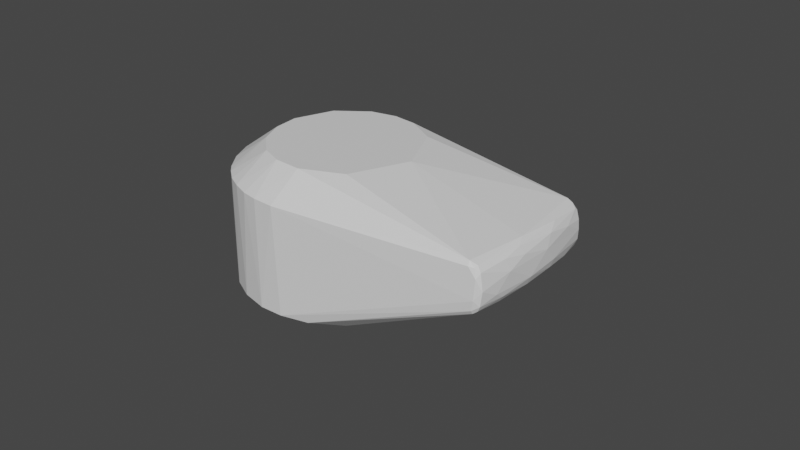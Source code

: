# Source: link7.blend  (saved by Blender 3.1.7; exported with 4.5.12 LTS)
import bpy
from mathutils import Matrix  # noqa: F401  (used for matrix-valued properties, if any)

bpy.ops.wm.read_factory_settings(use_empty=True)
scene = bpy.context.scene
scene.name = 'Scene'

# ---- materials (node trees are filled in below, after node groups)
mat_defaultmaterial_001 = bpy.data.materials.new('DefaultMaterial.001')
mat_defaultmaterial_001.use_transparent_shadow = False

# ---- material node trees
mat_defaultmaterial_001.use_nodes = True; mat_defaultmaterial_001.node_tree.nodes.clear()
_N = mat_defaultmaterial_001.node_tree.nodes; _L = mat_defaultmaterial_001.node_tree.links
n0 = _N.new('ShaderNodeBsdfPrincipled'); n0.name = 'Principled BSDF'; n0.location = (10, 300)
n0.distribution = 'GGX'
n0.subsurface_method = 'RANDOM_WALK_SKIN'
n0.inputs[3].default_value = 1.45
n0.inputs[27].default_value = (0.0, 0.0, 0.0, 1.0)
n0.inputs[28].default_value = 1.0
n1 = _N.new('ShaderNodeOutputMaterial'); n1.name = 'Material Output'; n1.location = (300, 300)
_L.new(n0.outputs[0], n1.inputs[0])
n1.is_active_output = True

# ---- world
world_world = bpy.data.worlds.new('World'); scene.world = world_world
world_world.use_nodes = True; world_world.node_tree.nodes.clear()
_N = world_world.node_tree.nodes; _L = world_world.node_tree.links
n0 = _N.new('ShaderNodeOutputWorld'); n0.name = 'World Output'; n0.location = (300, 300)
n1 = _N.new('ShaderNodeBackground'); n1.name = 'Background'; n1.location = (10, 300)
n1.inputs[0].default_value = (0.05088, 0.05088, 0.05088, 1.0)
_L.new(n1.outputs[0], n0.inputs[0])
n0.is_active_output = True
world_world.color = (0.05088, 0.05088, 0.05088)
world_world.use_sun_shadow = False
world_world.sun_shadow_jitter_overblur = 0.0

# ---- meshes
me_link7 = bpy.data.meshes.new('link7')
me_link7.from_pydata([(-0.0004887, 0.03083, 0.1068), (0.03109, -0.001497, 0.1068), (0.02205, 0.02236, 0.1068), (-0.001018, -0.04403, 0.05207), (-0.002608, -0.04385, 0.09667), (-0.03531, -0.04074, 0.08461), (-0.01464, 0.02696, 0.1068), (-0.02253, 0.02071, 0.1068), (-0.0004887, 0.03083, 0.1068), (0.08088, 0.03731, 0.09044), (0.07907, 0.03508, 0.09449), (0.03338, -0.02865, 0.09668), (0.08088, 0.03731, 0.09044), (0.03338, -0.02865, 0.09668), (0.0808, 0.03667, 0.08232), (0.03338, -0.02865, 0.09668), (0.03464, -0.02723, 0.05212), (0.0808, 0.03667, 0.08232), (0.02775, -0.03428, 0.05205), (0.03464, -0.02723, 0.05212), (0.03338, -0.02865, 0.09668), (0.04377, -0.003468, 0.052), (0.04253, 0.01207, 0.052), (0.07933, 0.03702, 0.07665), (0.06678, 0.05402, 0.09439), (0.05508, 0.06746, 0.09277), (0.04994, 0.06971, 0.0949), (-0.0004887, 0.03083, 0.1068), (-0.02253, 0.02071, 0.1068), (-0.03076, -0.003739, 0.1068), (-0.03076, -0.003739, 0.1068), (-0.02253, 0.02071, 0.1068), (-0.02851, 0.01143, 0.1068), (0.07764, 0.03571, 0.09599), (0.02446, -0.01859, 0.1068), (0.03338, -0.02865, 0.09668), (0.02446, -0.01859, 0.1068), (0.01597, -0.02611, 0.1068), (0.02707, -0.03454, 0.09677), (0.07764, 0.03571, 0.09599), (0.03338, -0.02865, 0.09668), (0.07907, 0.03508, 0.09449), (0.07895, 0.03831, 0.0947), (0.07764, 0.03571, 0.09599), (0.0798, 0.03706, 0.09411), (0.02205, 0.02236, 0.1068), (0.0623, 0.05588, 0.09582), (0.03526, 0.07753, 0.09606), (-0.002946, 0.04382, 0.052), (0.03695, 0.07938, 0.07667), (0.01371, 0.04201, 0.052), (-0.03531, -0.04074, 0.08461), (-0.04071, -0.0355, 0.08471), (-0.02997, -0.03219, 0.05204), (-0.03531, -0.04074, 0.08461), (-0.03643, -0.0395, 0.08908), (-0.03789, -0.03799, 0.08973), (-0.03643, -0.0395, 0.08908), (-0.03531, -0.04074, 0.08461), (-0.0112, -0.0423, 0.09698), (-0.002608, -0.04385, 0.09667), (-0.0112, -0.0423, 0.09698), (-0.03531, -0.04074, 0.08461), (-0.01178, -0.04241, 0.05205), (-0.001018, -0.04403, 0.05207), (-0.03531, -0.04074, 0.08461), (0.002013, -0.04383, 0.0968), (-0.001018, -0.04403, 0.05207), (0.008517, -0.04326, 0.05211), (0.008517, -0.04326, 0.05211), (0.01826, -0.04013, 0.0521), (0.01498, -0.04123, 0.09684), (0.002013, -0.04383, 0.0968), (-0.002608, -0.04385, 0.09667), (-0.001018, -0.04403, 0.05207), (-0.0112, -0.0423, 0.09698), (-0.002608, -0.04385, 0.09667), (-0.005273, -0.03034, 0.1068), (0.006889, -0.02991, 0.1068), (0.01498, -0.04123, 0.09684), (0.01597, -0.02611, 0.1068), (0.01498, -0.04123, 0.09684), (0.02153, -0.03827, 0.09669), (0.01597, -0.02611, 0.1068), (0.01826, -0.04013, 0.0521), (0.02153, -0.03827, 0.09669), (0.01498, -0.04123, 0.09684), (0.08036, 0.03908, 0.09251), (0.07306, 0.05035, 0.08856), (0.07262, 0.04868, 0.09315), (0.08088, 0.03731, 0.09044), (0.0808, 0.03667, 0.08232), (0.08131, 0.03972, 0.08582), (-0.0004887, 0.03083, 0.1068), (0.02205, 0.02236, 0.1068), (0.03526, 0.07753, 0.09606), (0.03109, -0.001497, 0.1068), (0.07764, 0.03571, 0.09599), (0.02205, 0.02236, 0.1068), (0.01597, -0.02611, 0.1068), (0.02153, -0.03827, 0.09669), (0.02707, -0.03454, 0.09677), (0.03109, -0.001497, 0.1068), (0.02446, -0.01859, 0.1068), (0.07764, 0.03571, 0.09599), (0.04059, -0.01724, 0.05204), (0.04377, -0.003468, 0.052), (0.07933, 0.03702, 0.07665), (0.03695, 0.07938, 0.07667), (-0.002946, 0.04382, 0.052), (-0.01327, 0.04187, 0.052), (0.03695, 0.07938, 0.07667), (-0.01327, 0.04187, 0.052), (-0.0232, 0.03747, 0.05209), (-0.02749, 0.0342, 0.09675), (-0.0232, 0.03747, 0.05209), (-0.02876, 0.03333, 0.05211), (0.03518, 0.07945, 0.09383), (0.03818, 0.08048, 0.09282), (0.03754, 0.08096, 0.08927), (0.07933, 0.03702, 0.07665), (0.04253, 0.01207, 0.052), (0.03115, 0.03121, 0.05199), (0.03115, 0.03121, 0.05199), (0.07297, 0.04706, 0.07731), (0.07933, 0.03702, 0.07665), (-0.02851, 0.01143, 0.1068), (-0.04296, 0.009041, 0.09682), (-0.03076, -0.003739, 0.1068), (-0.03789, -0.03799, 0.08973), (-0.03967, -0.03627, 0.08883), (-0.03531, -0.04074, 0.08461), (-0.03701, -0.02389, 0.05207), (-0.04071, -0.0355, 0.08471), (-0.04273, -0.01044, 0.05206), (-0.01178, -0.04241, 0.05205), (-0.03531, -0.04074, 0.08461), (-0.02146, -0.03837, 0.052), (-0.03076, -0.003739, 0.1068), (-0.02389, -0.01935, 0.1068), (-0.01571, -0.02625, 0.1068), (-0.02389, -0.01935, 0.1068), (-0.03901, -0.01873, 0.09757), (-0.03789, -0.03799, 0.08973), (-0.02389, -0.01935, 0.1068), (-0.03076, -0.003739, 0.1068), (-0.03901, -0.01873, 0.09757), (-0.0112, -0.0423, 0.09698), (-0.01996, -0.03875, 0.09717), (-0.03643, -0.0395, 0.08908), (0.08088, 0.03731, 0.09044), (0.08036, 0.03908, 0.09251), (0.0798, 0.03706, 0.09411), (0.03526, 0.07753, 0.09606), (-0.01464, 0.02696, 0.1068), (-0.0004887, 0.03083, 0.1068), (0.0771, 0.04522, 0.08217), (0.08087, 0.03911, 0.07998), (0.0742, 0.04787, 0.07966), (0.06435, 0.05796, 0.0783), (0.0742, 0.04787, 0.07966), (0.07297, 0.04706, 0.07731), (0.05508, 0.06746, 0.09277), (0.04669, 0.07546, 0.0906), (0.03897, 0.07964, 0.09369), (0.03897, 0.07964, 0.09369), (0.04994, 0.06971, 0.0949), (0.05508, 0.06746, 0.09277), (0.0798, 0.03706, 0.09411), (0.07764, 0.03571, 0.09599), (0.07907, 0.03508, 0.09449), (0.07764, 0.03571, 0.09599), (0.0623, 0.05588, 0.09582), (0.02205, 0.02236, 0.1068), (0.03815, 0.08049, 0.07836), (0.03966, 0.08109, 0.08163), (0.04576, 0.07514, 0.0784), (0.01371, 0.04201, 0.052), (0.03695, 0.07938, 0.07667), (0.03115, 0.03121, 0.05199), (0.03695, 0.07938, 0.07667), (0.04967, 0.0698, 0.07664), (0.03115, 0.03121, 0.05199), (0.06381, 0.05581, 0.07644), (0.07297, 0.04706, 0.07731), (0.03115, 0.03121, 0.05199), (0.03694, 0.07898, 0.09503), (0.03818, 0.08048, 0.09282), (0.03518, 0.07945, 0.09383), (0.04994, 0.06971, 0.0949), (0.03897, 0.07964, 0.09369), (0.03694, 0.07898, 0.09503), (0.04994, 0.06971, 0.0949), (0.03694, 0.07898, 0.09503), (0.03526, 0.07753, 0.09606), (0.03526, 0.07753, 0.09606), (0.03694, 0.07898, 0.09503), (0.03518, 0.07945, 0.09383), (-0.02749, 0.0342, 0.09675), (0.03526, 0.07753, 0.09606), (0.03518, 0.07945, 0.09383), (-0.02876, 0.03333, 0.05211), (-0.03188, 0.03018, 0.09671), (-0.02749, 0.0342, 0.09675), (-0.04296, 0.009041, 0.09682), (-0.04327, 0.008526, 0.0521), (-0.0439, 0.002414, 0.09665), (-0.04296, 0.009041, 0.09682), (-0.0439, 0.002414, 0.09665), (-0.03076, -0.003739, 0.1068), (-0.03967, -0.03627, 0.08883), (-0.04071, -0.0355, 0.08471), (-0.03531, -0.04074, 0.08461), (-0.04403, -0.00162, 0.05207), (-0.0439, 0.002414, 0.09665), (-0.04327, 0.008526, 0.0521), (-0.04071, -0.0355, 0.08471), (-0.03701, -0.02389, 0.05207), (-0.02997, -0.03219, 0.05204), (-0.04403, -0.00162, 0.05207), (-0.04273, -0.01044, 0.05206), (-0.04071, -0.0355, 0.08471), (-0.02997, -0.03219, 0.05204), (-0.02146, -0.03837, 0.052), (-0.03531, -0.04074, 0.08461), (-0.005273, -0.03034, 0.1068), (-0.01996, -0.03875, 0.09717), (-0.0112, -0.0423, 0.09698), (-0.01571, -0.02625, 0.1068), (-0.01996, -0.03875, 0.09717), (-0.005273, -0.03034, 0.1068), (-0.03901, -0.01873, 0.09757), (-0.03967, -0.03627, 0.08883), (-0.03789, -0.03799, 0.08973), (0.008517, -0.04326, 0.05211), (0.01498, -0.04123, 0.09684), (0.008366, -0.04315, 0.09661), (0.008517, -0.04326, 0.05211), (0.008366, -0.04315, 0.09661), (0.002013, -0.04383, 0.0968), (0.002013, -0.04383, 0.0968), (-0.005273, -0.03034, 0.1068), (-0.002608, -0.04385, 0.09667), (0.08036, 0.03908, 0.09251), (0.08131, 0.03972, 0.08582), (0.07306, 0.05035, 0.08856), (0.07262, 0.04868, 0.09315), (0.06678, 0.05402, 0.09439), (0.07895, 0.03831, 0.0947), (0.08131, 0.03972, 0.08582), (0.08087, 0.03911, 0.07998), (0.0771, 0.04522, 0.08217), (0.07764, 0.03571, 0.09599), (0.07895, 0.03831, 0.0947), (0.0623, 0.05588, 0.09582), (0.04059, -0.01724, 0.05204), (0.08002, 0.03631, 0.07815), (0.03464, -0.02723, 0.05212), (0.08087, 0.03911, 0.07998), (0.0808, 0.03667, 0.08232), (0.08002, 0.03631, 0.07815), (0.08131, 0.03972, 0.08582), (0.0808, 0.03667, 0.08232), (0.08087, 0.03911, 0.07998), (0.07933, 0.03702, 0.07665), (0.08002, 0.03631, 0.07815), (0.04059, -0.01724, 0.05204), (0.05476, 0.06792, 0.0791), (0.06514, 0.05911, 0.08159), (0.06435, 0.05796, 0.0783), (0.05476, 0.06792, 0.0791), (0.0548, 0.06928, 0.08241), (0.06514, 0.05911, 0.08159), (0.05508, 0.06746, 0.09277), (0.06705, 0.05624, 0.09153), (0.05868, 0.06567, 0.08835), (0.03338, -0.02865, 0.09668), (0.02446, -0.01859, 0.1068), (0.02707, -0.03454, 0.09677), (0.07262, 0.04868, 0.09315), (0.07895, 0.03831, 0.0947), (0.08036, 0.03908, 0.09251), (0.03818, 0.08048, 0.09282), (0.03936, 0.0811, 0.08937), (0.03754, 0.08096, 0.08927), (-0.02749, 0.0342, 0.09675), (0.03535, 0.07985, 0.07939), (-0.0232, 0.03747, 0.05209), (0.03518, 0.07945, 0.09383), (0.03535, 0.07985, 0.07939), (-0.02749, 0.0342, 0.09675), (0.03518, 0.07945, 0.09383), (0.03754, 0.08096, 0.08927), (0.03535, 0.07985, 0.07939), (0.03526, 0.07753, 0.09606), (-0.02749, 0.0342, 0.09675), (-0.01464, 0.02696, 0.1068), (-0.03447, 0.02753, 0.05211), (-0.03188, 0.03018, 0.09671), (-0.02876, 0.03333, 0.05211), (-0.03447, 0.02753, 0.05211), (-0.03657, 0.02447, 0.09656), (-0.03188, 0.03018, 0.09671), (-0.04004, 0.01848, 0.05209), (-0.03657, 0.02447, 0.09656), (-0.03447, 0.02753, 0.05211), (-0.04336, -0.006639, 0.09682), (-0.03967, -0.03627, 0.08883), (-0.03901, -0.01873, 0.09757), (-0.02389, -0.01935, 0.1068), (-0.03789, -0.03799, 0.08973), (-0.01571, -0.02625, 0.1068), (-0.01996, -0.03875, 0.09717), (-0.03789, -0.03799, 0.08973), (-0.03643, -0.0395, 0.08908), (-0.03789, -0.03799, 0.08973), (-0.01996, -0.03875, 0.09717), (-0.01571, -0.02625, 0.1068), (0.006889, -0.02991, 0.1068), (0.002013, -0.04383, 0.0968), (0.008366, -0.04315, 0.09661), (0.02446, -0.01859, 0.1068), (0.006889, -0.02991, 0.1068), (0.01597, -0.02611, 0.1068), (-0.005273, -0.03034, 0.1068), (0.006889, -0.02991, 0.1068), (-0.01571, -0.02625, 0.1068), (0.03109, -0.001497, 0.1068), (0.006889, -0.02991, 0.1068), (0.02446, -0.01859, 0.1068), (-0.01571, -0.02625, 0.1068), (0.006889, -0.02991, 0.1068), (-0.03076, -0.003739, 0.1068), (0.006889, -0.02991, 0.1068), (-0.005273, -0.03034, 0.1068), (0.002013, -0.04383, 0.0968), (0.02775, -0.03428, 0.05205), (0.02153, -0.03827, 0.09669), (0.01826, -0.04013, 0.0521), (0.02707, -0.03454, 0.09677), (0.02153, -0.03827, 0.09669), (0.02775, -0.03428, 0.05205), (0.08088, 0.03731, 0.09044), (0.08131, 0.03972, 0.08582), (0.08036, 0.03908, 0.09251), (0.08088, 0.03731, 0.09044), (0.0798, 0.03706, 0.09411), (0.07907, 0.03508, 0.09449), (0.0623, 0.05588, 0.09582), (0.06678, 0.05402, 0.09439), (0.04994, 0.06971, 0.0949), (0.08002, 0.03631, 0.07815), (0.0808, 0.03667, 0.08232), (0.03464, -0.02723, 0.05212), (0.06514, 0.05911, 0.08159), (0.0742, 0.04787, 0.07966), (0.06435, 0.05796, 0.0783), (0.0742, 0.04787, 0.07966), (0.06514, 0.05911, 0.08159), (0.0771, 0.04522, 0.08217), (0.06705, 0.05624, 0.09153), (0.07262, 0.04868, 0.09315), (0.07306, 0.05035, 0.08856), (0.04994, 0.06971, 0.0949), (0.03526, 0.07753, 0.09606), (0.0623, 0.05588, 0.09582), (0.06381, 0.05581, 0.07644), (0.04967, 0.0698, 0.07664), (0.06435, 0.05796, 0.0783), (0.06435, 0.05796, 0.0783), (0.04967, 0.0698, 0.07664), (0.05476, 0.06792, 0.0791), (0.05476, 0.06792, 0.0791), (0.04967, 0.0698, 0.07664), (0.04576, 0.07514, 0.0784), (0.05476, 0.06792, 0.0791), (0.04576, 0.07514, 0.0784), (0.0548, 0.06928, 0.08241), (0.03966, 0.08109, 0.08163), (0.0548, 0.06928, 0.08241), (0.04576, 0.07514, 0.0784), (0.05508, 0.06746, 0.09277), (0.05868, 0.06567, 0.08835), (0.04669, 0.07546, 0.0906), (0.03999, 0.08119, 0.08577), (0.04669, 0.07546, 0.0906), (0.05868, 0.06567, 0.08835), (0.03999, 0.08119, 0.08577), (0.05868, 0.06567, 0.08835), (0.0548, 0.06928, 0.08241), (0.0548, 0.06928, 0.08241), (0.03966, 0.08109, 0.08163), (0.03999, 0.08119, 0.08577), (-0.04296, 0.009041, 0.09682), (-0.02851, 0.01143, 0.1068), (-0.04009, 0.01774, 0.0969), (0.07895, 0.03831, 0.0947), (0.0798, 0.03706, 0.09411), (0.08036, 0.03908, 0.09251), (-0.0232, 0.03747, 0.05209), (0.03535, 0.07985, 0.07939), (0.03695, 0.07938, 0.07667), (0.03535, 0.07985, 0.07939), (0.03815, 0.08049, 0.07836), (0.03695, 0.07938, 0.07667), (0.03815, 0.08049, 0.07836), (0.03785, 0.08113, 0.08257), (0.03966, 0.08109, 0.08163), (0.03785, 0.08113, 0.08257), (0.03535, 0.07985, 0.07939), (0.03754, 0.08096, 0.08927), (0.03115, 0.03121, 0.05199), (0.04967, 0.0698, 0.07664), (0.06381, 0.05581, 0.07644), (-0.03657, 0.02447, 0.09656), (-0.04004, 0.01848, 0.05209), (-0.04009, 0.01774, 0.0969), (-0.04336, -0.006639, 0.09682), (-0.04071, -0.0355, 0.08471), (-0.03967, -0.03627, 0.08883), (-0.04336, -0.006639, 0.09682), (-0.03901, -0.01873, 0.09757), (-0.03076, -0.003739, 0.1068), (-0.0439, 0.002414, 0.09665), (-0.04336, -0.006639, 0.09682), (-0.03076, -0.003739, 0.1068), (0.07262, 0.04868, 0.09315), (0.06705, 0.05624, 0.09153), (0.06678, 0.05402, 0.09439), (0.05508, 0.06746, 0.09277), (0.06678, 0.05402, 0.09439), (0.06705, 0.05624, 0.09153), (0.07895, 0.03831, 0.0947), (0.06678, 0.05402, 0.09439), (0.0623, 0.05588, 0.09582), (0.0548, 0.06928, 0.08241), (0.05868, 0.06567, 0.08835), (0.06514, 0.05911, 0.08159), (0.0771, 0.04522, 0.08217), (0.07306, 0.05035, 0.08856), (0.08131, 0.03972, 0.08582), (0.07306, 0.05035, 0.08856), (0.05868, 0.06567, 0.08835), (0.06705, 0.05624, 0.09153), (0.06514, 0.05911, 0.08159), (0.07306, 0.05035, 0.08856), (0.0771, 0.04522, 0.08217), (0.03695, 0.07938, 0.07667), (0.03815, 0.08049, 0.07836), (0.04576, 0.07514, 0.0784), (0.04669, 0.07546, 0.0906), (0.03999, 0.08119, 0.08577), (0.03936, 0.0811, 0.08937), (-0.03188, 0.03018, 0.09671), (-0.03657, 0.02447, 0.09656), (-0.02253, 0.02071, 0.1068), (-0.04009, 0.01774, 0.0969), (-0.02851, 0.01143, 0.1068), (-0.03657, 0.02447, 0.09656), (-0.02253, 0.02071, 0.1068), (-0.03657, 0.02447, 0.09656), (-0.02851, 0.01143, 0.1068), (0.03785, 0.08113, 0.08257), (0.03754, 0.08096, 0.08927), (0.03936, 0.0811, 0.08937), (0.04967, 0.0698, 0.07664), (0.03695, 0.07938, 0.07667), (0.04576, 0.07514, 0.0784), (0.08002, 0.03631, 0.07815), (0.07933, 0.03702, 0.07665), (0.08087, 0.03911, 0.07998), (0.07933, 0.03702, 0.07665), (0.07984, 0.03863, 0.07776), (0.08087, 0.03911, 0.07998), (0.07297, 0.04706, 0.07731), (0.07984, 0.03863, 0.07776), (0.07933, 0.03702, 0.07665), (0.03694, 0.07898, 0.09503), (0.03897, 0.07964, 0.09369), (0.03818, 0.08048, 0.09282), (0.04669, 0.07546, 0.0906), (0.03818, 0.08048, 0.09282), (0.03897, 0.07964, 0.09369), (0.03936, 0.0811, 0.08937), (0.03818, 0.08048, 0.09282), (0.04669, 0.07546, 0.0906), (-0.02749, 0.0342, 0.09675), (-0.02253, 0.02071, 0.1068), (-0.01464, 0.02696, 0.1068), (0.01498, -0.04123, 0.09684), (0.006889, -0.02991, 0.1068), (0.008366, -0.04315, 0.09661), (0.03936, 0.0811, 0.08937), (0.03999, 0.08119, 0.08577), (0.03785, 0.08113, 0.08257), (0.03785, 0.08113, 0.08257), (0.03999, 0.08119, 0.08577), (0.03966, 0.08109, 0.08163), (0.03815, 0.08049, 0.07836), (0.03535, 0.07985, 0.07939), (0.03785, 0.08113, 0.08257), (0.07297, 0.04706, 0.07731), (0.06381, 0.05581, 0.07644), (0.06435, 0.05796, 0.0783), (-0.03188, 0.03018, 0.09671), (-0.02253, 0.02071, 0.1068), (-0.02749, 0.0342, 0.09675), (-0.04009, 0.01774, 0.0969), (-0.04004, 0.01848, 0.05209), (-0.04296, 0.009041, 0.09682), (-0.04327, 0.008526, 0.0521), (-0.04296, 0.009041, 0.09682), (-0.04004, 0.01848, 0.05209), (0.06514, 0.05911, 0.08159), (0.05868, 0.06567, 0.08835), (0.07306, 0.05035, 0.08856), (0.03338, -0.02865, 0.09668), (0.02707, -0.03454, 0.09677), (0.02775, -0.03428, 0.05205), (0.07297, 0.04706, 0.07731), (0.0742, 0.04787, 0.07966), (0.07984, 0.03863, 0.07776), (0.08087, 0.03911, 0.07998), (0.07984, 0.03863, 0.07776), (0.0742, 0.04787, 0.07966), (-0.04336, -0.006639, 0.09682), (-0.0439, 0.002414, 0.09665), (-0.04403, -0.00162, 0.05207), (-0.04071, -0.0355, 0.08471), (-0.04336, -0.006639, 0.09682), (-0.04403, -0.00162, 0.05207), (-0.002946, 0.04382, 0.052), (0.01371, 0.04201, 0.052), (-0.02146, -0.03837, 0.052), (0.03464, -0.02723, 0.05212), (0.02775, -0.03428, 0.05205), (-0.02146, -0.03837, 0.052), (0.03115, 0.03121, 0.05199), (0.04253, 0.01207, 0.052), (-0.02146, -0.03837, 0.052), (0.04377, -0.003468, 0.052), (-0.02146, -0.03837, 0.052), (0.04253, 0.01207, 0.052), (0.01826, -0.04013, 0.0521), (0.008517, -0.04326, 0.05211), (-0.02146, -0.03837, 0.052), (-0.03701, -0.02389, 0.05207), (-0.04273, -0.01044, 0.05206), (-0.02146, -0.03837, 0.052), (-0.02876, 0.03333, 0.05211), (-0.0232, 0.03747, 0.05209), (-0.02146, -0.03837, 0.052), (-0.03447, 0.02753, 0.05211), (-0.02876, 0.03333, 0.05211), (-0.02146, -0.03837, 0.052), (-0.04403, -0.00162, 0.05207), (-0.02146, -0.03837, 0.052), (-0.04273, -0.01044, 0.05206), (-0.001018, -0.04403, 0.05207), (-0.02146, -0.03837, 0.052), (0.008517, -0.04326, 0.05211), (0.02775, -0.03428, 0.05205), (0.01826, -0.04013, 0.0521), (-0.02146, -0.03837, 0.052), (-0.002946, 0.04382, 0.052), (-0.02146, -0.03837, 0.052), (-0.01327, 0.04187, 0.052), (0.03115, 0.03121, 0.05199), (-0.02146, -0.03837, 0.052), (0.01371, 0.04201, 0.052), (-0.04327, 0.008526, 0.0521), (-0.02146, -0.03837, 0.052), (-0.04403, -0.00162, 0.05207), (-0.01178, -0.04241, 0.05205), (-0.02146, -0.03837, 0.052), (-0.001018, -0.04403, 0.05207), (0.04059, -0.01724, 0.05204), (-0.02146, -0.03837, 0.052), (0.04377, -0.003468, 0.052), (-0.01327, 0.04187, 0.052), (-0.02146, -0.03837, 0.052), (-0.0232, 0.03747, 0.05209), (-0.04004, 0.01848, 0.05209), (-0.03447, 0.02753, 0.05211), (-0.02146, -0.03837, 0.052), (-0.03701, -0.02389, 0.05207), (-0.02146, -0.03837, 0.052), (-0.02997, -0.03219, 0.05204), (0.04059, -0.01724, 0.05204), (0.03464, -0.02723, 0.05212), (-0.02146, -0.03837, 0.052), (-0.04327, 0.008526, 0.0521), (-0.04004, 0.01848, 0.05209), (-0.02146, -0.03837, 0.052), (-0.0004887, 0.03083, 0.1068), (0.006889, -0.02991, 0.1068), (0.03109, -0.001497, 0.1068), (-0.03076, -0.003739, 0.1068), (0.006889, -0.02991, 0.1068), (-0.0004887, 0.03083, 0.1068)], [], [(0, 1, 2), (3, 4, 5), (6, 7, 8), (9, 10, 11), (12, 13, 14), (15, 16, 17), (18, 19, 20), (21, 22, 23), (24, 25, 26), (27, 28, 29), (30, 31, 32), (33, 34, 35), (36, 37, 38), (39, 40, 41), (42, 43, 44), (45, 46, 47), (48, 49, 50), (51, 52, 53), (54, 55, 56), (57, 58, 59), (60, 61, 62), (63, 64, 65), (66, 67, 68), (69, 70, 71), (72, 73, 74), (75, 76, 77), (78, 79, 80), (81, 82, 83), (84, 85, 86), (87, 88, 89), (90, 91, 92), (93, 94, 95), (96, 97, 98), (99, 100, 101), (102, 103, 104), (105, 106, 107), (108, 109, 110), (111, 112, 113), (114, 115, 116), (117, 118, 119), (120, 121, 122), (123, 124, 125), (126, 127, 128), (129, 130, 131), (132, 133, 134), (135, 136, 137), (138, 139, 140), (141, 142, 143), (144, 145, 146), (147, 148, 149), (150, 151, 152), (153, 154, 155), (156, 157, 158), (159, 160, 161), (162, 163, 164), (165, 166, 167), (168, 169, 170), (171, 172, 173), (174, 175, 176), (177, 178, 179), (180, 181, 182), (183, 184, 185), (186, 187, 188), (189, 190, 191), (192, 193, 194), (195, 196, 197), (198, 199, 200), (201, 202, 203), (204, 205, 206), (207, 208, 209), (210, 211, 212), (213, 214, 215), (216, 217, 218), (219, 220, 221), (222, 223, 224), (225, 226, 227), (228, 229, 230), (231, 232, 233), (234, 235, 236), (237, 238, 239), (240, 241, 242), (243, 244, 245), (246, 247, 248), (249, 250, 251), (252, 253, 254), (255, 256, 257), (258, 259, 260), (261, 262, 263), (264, 265, 266), (267, 268, 269), (270, 271, 272), (273, 274, 275), (276, 277, 278), (279, 280, 281), (282, 283, 284), (285, 286, 287), (288, 289, 290), (291, 292, 293), (294, 295, 296), (297, 298, 299), (300, 301, 302), (303, 304, 305), (306, 307, 308), (309, 310, 311), (312, 313, 314), (315, 316, 317), (318, 319, 320), (321, 322, 323), (324, 325, 326), (327, 328, 329), (330, 331, 332), (333, 334, 335), (336, 337, 338), (339, 340, 341), (342, 343, 344), (345, 346, 347), (348, 349, 350), (351, 352, 353), (354, 355, 356), (357, 358, 359), (360, 361, 362), (363, 364, 365), (366, 367, 368), (369, 370, 371), (372, 373, 374), (375, 376, 377), (378, 379, 380), (381, 382, 383), (384, 385, 386), (387, 388, 389), (390, 391, 392), (393, 394, 395), (396, 397, 398), (399, 400, 401), (402, 403, 404), (405, 406, 407), (408, 409, 410), (411, 412, 413), (414, 415, 416), (417, 418, 419), (420, 421, 422), (423, 424, 425), (426, 427, 428), (429, 430, 431), (432, 433, 434), (435, 436, 437), (438, 439, 440), (441, 442, 443), (444, 445, 446), (447, 448, 449), (450, 451, 452), (453, 454, 455), (456, 457, 458), (459, 460, 461), (462, 463, 464), (465, 466, 467), (468, 469, 470), (471, 472, 473), (474, 475, 476), (477, 478, 479), (480, 481, 482), (483, 484, 485), (486, 487, 488), (489, 490, 491), (492, 493, 494), (495, 496, 497), (498, 499, 500), (501, 502, 503), (504, 505, 506), (507, 508, 509), (510, 511, 512), (513, 514, 515), (516, 517, 518), (519, 520, 521), (522, 523, 524), (525, 526, 527), (528, 529, 530), (531, 532, 533), (534, 535, 536), (537, 538, 539), (540, 541, 542), (543, 544, 545), (546, 547, 548), (549, 550, 551), (552, 553, 554), (555, 556, 557), (558, 559, 560), (561, 562, 563), (564, 565, 566), (567, 568, 569), (570, 571, 572), (573, 574, 575), (576, 577, 578), (579, 580, 581), (582, 583, 584), (585, 586, 587), (588, 589, 590), (591, 592, 593), (594, 595, 596), (597, 598, 599)])
me_link7.polygons.foreach_set('use_smooth', [True] * 200)
me_link7.materials.append(mat_defaultmaterial_001)
me_link7.use_remesh_fix_poles = True
me_link7.use_remesh_preserve_attributes = False
me_link7.update()
me_link7.normals_split_custom_set([tuple(v) for v in zip(*[iter([-0.00128, -0.001281, 1.0, -0.00128, -0.001281, 1.0, -0.00128, -0.001281, 1.0, -0.09502, -0.9955, 0.00058, -0.09502, -0.9955, 0.00058, -0.09502, -0.9955, 0.00058, 0.003654, -0.007977, 1.0, 0.003654, -0.007977, 1.0, 0.003654, -0.007977, 1.0, 0.8127, -0.5811, 0.04307, 0.8127, -0.5811, 0.04307, 0.8127, -0.5811, 0.04307, 0.8126, -0.5816, 0.03715, 0.8126, -0.5816, 0.03715, 0.8126, -0.5816, 0.03715, 0.8097, -0.5868, 0.00399, 0.8097, -0.5868, 0.00399, 0.8097, -0.5868, 0.00399, 0.7155, -0.6986, -0.002228, 0.7155, -0.6986, -0.002228, 0.7155, -0.6986, -0.002228, 0.5359, 0.04264, -0.8432, 0.5359, 0.04264, -0.8432, 0.5359, 0.04264, -0.8432, 0.5116, 0.5268, 0.6788, 0.5116, 0.5268, 0.6788, 0.5116, 0.5268, 0.6788, -8.889e-05, 0.0001935, 1.0, -8.889e-05, 0.0001935, 1.0, -8.889e-05, 0.0001935, 1.0, 0.0001701, 0.0001063, 1.0, 0.0001701, 0.0001063, 1.0, 0.0001701, 0.0001063, 1.0, 0.511, -0.3429, 0.7883, 0.511, -0.3429, 0.7883, 0.511, -0.3429, 0.7883, 0.3905, -0.445, 0.8059, 0.3905, -0.445, 0.8059, 0.3905, -0.445, 0.8059, 0.5779, -0.3897, 0.717, 0.5779, -0.3897, 0.717, 0.5779, -0.3897, 0.717, 0.6335, 0.06154, 0.7713, 0.6335, 0.06154, 0.7713, 0.6335, 0.06154, 0.7713, 0.1353, 0.1584, 0.9781, 0.1353, 0.1584, 0.9781, 0.1353, 0.1584, 0.9781, 0.05708, 0.525, -0.8492, 0.05708, 0.525, -0.8492, 0.05708, 0.525, -0.8492, -0.6689, -0.6849, -0.2892, -0.6689, -0.6849, -0.2892, -0.6689, -0.6849, -0.2892, -0.7141, -0.6999, 0.01526, -0.7141, -0.6999, 0.01526, -0.7141, -0.6999, 0.01526, -0.1757, -0.9592, 0.2216, -0.1757, -0.9592, 0.2216, -0.1757, -0.9592, 0.2216, -0.1672, -0.9645, 0.2043, -0.1672, -0.9645, 0.2043, -0.1672, -0.9645, 0.2043, -0.1486, -0.9873, -0.05671, -0.1486, -0.9873, -0.05671, -0.1486, -0.9873, -0.05671, 0.08017, -0.9968, -0.0009317, 0.08017, -0.9968, -0.0009317, 0.08017, -0.9968, -0.0009317, 0.3063, -0.9519, -0.0009427, 0.3063, -0.9519, -0.0009427, 0.3063, -0.9519, -0.0009427, 0.005142, -1.0, 0.004167, 0.005142, -1.0, 0.004167, 0.005142, -1.0, 0.004167, -0.08207, -0.608, 0.7897, -0.08207, -0.608, 0.7897, -0.08207, -0.608, 0.7897, 0.2283, -0.546, 0.806, 0.2283, -0.546, 0.806, 0.2283, -0.546, 0.806, 0.2631, -0.5428, 0.7976, 0.2631, -0.5428, 0.7976, 0.2631, -0.5428, 0.7976, 0.4111, -0.9116, 0.007747, 0.4111, -0.9116, 0.007747, 0.4111, -0.9116, 0.007747, 0.7547, 0.5898, 0.2873, 0.7547, 0.5898, 0.2873, 0.7547, 0.5898, 0.2873, 0.9857, -0.1685, 0.003034, 0.9857, -0.1685, 0.003034, 0.9857, -0.1685, 0.003034, 0.06529, 0.176, 0.9822, 0.06529, 0.176, 0.9822, 0.06529, 0.176, 0.9822, 0.1755, 0.0657, 0.9823, 0.1755, 0.0657, 0.9823, 0.1755, 0.0657, 0.9823, 0.3317, -0.5088, 0.7944, 0.3317, -0.5088, 0.7944, 0.3317, -0.5088, 0.7944, 0.3143, -0.1197, 0.9417, 0.3143, -0.1197, 0.9417, 0.3143, -0.1197, 0.9417, 0.6781, -0.1587, -0.7176, 0.6781, -0.1587, -0.7176, 0.6781, -0.1587, -0.7176, -0.1239, 0.6556, -0.7448, -0.1239, 0.6556, -0.7448, -0.1239, 0.6556, -0.7448, -0.3583, 0.7982, -0.4843, -0.3583, 0.7982, -0.4843, -0.3583, 0.7982, -0.4843, -0.5976, 0.8018, 0.001115, -0.5976, 0.8018, 0.001115, -0.5976, 0.8018, 0.001115, -0.2651, 0.9478, 0.1771, -0.2651, 0.9478, 0.1771, -0.2651, 0.9478, 0.1771, 0.4175, 0.2478, -0.8742, 0.4175, 0.2478, -0.8742, 0.4175, 0.2478, -0.8742, 0.4029, 0.3115, -0.8606, 0.4029, 0.3115, -0.8606, 0.4029, 0.3115, -0.8606, -0.5757, 0.08542, 0.8132, -0.5757, 0.08542, 0.8132, -0.5757, 0.08542, 0.8132, -0.7024, -0.7113, 0.0273, -0.7024, -0.7113, 0.0273, -0.7024, -0.7113, 0.0273, -0.8942, -0.3801, -0.2366, -0.8942, -0.3801, -0.2366, -0.8942, -0.3801, -0.2366, -0.3739, -0.9, -0.224, -0.3739, -0.9, -0.224, -0.3739, -0.9, -0.224, 2.168e-05, -0.0001179, 1.0, 2.168e-05, -0.0001179, 1.0, 2.168e-05, -0.0001179, 1.0, -0.4986, -0.3515, 0.7924, -0.4986, -0.3515, 0.7924, -0.4986, -0.3515, 0.7924, -0.5146, -0.2262, 0.827, -0.5146, -0.2262, 0.827, -0.5146, -0.2262, 0.827, -0.2784, -0.7217, 0.6338, -0.2784, -0.7217, 0.6338, -0.2784, -0.7217, 0.6338, 0.959, -0.04572, 0.2795, 0.959, -0.04572, 0.2795, 0.959, -0.04572, 0.2795, -0.07421, 0.2772, 0.958, -0.07421, 0.2772, 0.958, -0.07421, 0.2772, 0.958, 0.7688, 0.5756, -0.2786, 0.7688, 0.5756, -0.2786, 0.7688, 0.5756, -0.2786, 0.6432, 0.5567, -0.5257, 0.6432, 0.5567, -0.5257, 0.6432, 0.5567, -0.5257, 0.5576, 0.7045, 0.439, 0.5576, 0.7045, 0.439, 0.5576, 0.7045, 0.439, 0.5157, 0.6391, 0.5705, 0.5157, 0.6391, 0.5705, 0.5157, 0.6391, 0.5705, 0.6928, -0.1164, 0.7117, 0.6928, -0.1164, 0.7117, 0.6928, -0.1164, 0.7117, 0.1595, 0.1294, 0.9787, 0.1595, 0.1294, 0.9787, 0.1595, 0.1294, 0.9787, 0.5333, 0.7543, -0.3829, 0.5333, 0.7543, -0.3829, 0.5333, 0.7543, -0.3829, 0.257, 0.416, -0.8723, 0.257, 0.416, -0.8723, 0.257, 0.416, -0.8723, 0.3035, 0.4053, -0.8623, 0.3035, 0.4053, -0.8623, 0.3035, 0.4053, -0.8623, 0.3949, 0.3286, -0.858, 0.3949, 0.3286, -0.858, 0.3949, 0.3286, -0.858, -0.1208, 0.8521, 0.5093, -0.1208, 0.8521, 0.5093, -0.1208, 0.8521, 0.5093, 0.3596, 0.4938, 0.7917, 0.3596, 0.4938, 0.7917, 0.3596, 0.4938, 0.7917, 0.2547, 0.3451, 0.9033, 0.2547, 0.3451, 0.9033, 0.2547, 0.3451, 0.9033, -0.2412, 0.7309, 0.6384, -0.2412, 0.7309, 0.6384, -0.2412, 0.7309, 0.6384, -0.454, 0.667, 0.5908, -0.454, 0.667, 0.5908, -0.454, 0.667, 0.5908, -0.6766, 0.7363, 0.004638, -0.6766, 0.7363, 0.004638, -0.6766, 0.7363, 0.004638, -0.99, 0.1409, 0.005159, -0.99, 0.1409, 0.005159, -0.99, 0.1409, 0.005159, -0.5912, 0.06345, 0.804, -0.5912, 0.06345, 0.804, -0.5912, 0.06345, 0.804, -0.6948, -0.718, 0.0422, -0.6948, -0.718, 0.0422, -0.6948, -0.718, 0.0422, -0.9971, 0.07551, -0.003908, -0.9971, 0.07551, -0.003908, -0.9971, 0.07551, -0.003908, -0.7281, -0.6155, -0.3016, -0.7281, -0.6155, -0.3016, -0.7281, -0.6155, -0.3016, -0.9879, -0.1466, -0.05159, -0.9879, -0.1466, -0.05159, -0.9879, -0.1466, -0.05159, -0.5622, -0.7727, -0.2947, -0.5622, -0.7727, -0.2947, -0.5622, -0.7727, -0.2947, -0.2082, -0.5572, 0.8038, -0.2082, -0.5572, 0.8038, -0.2082, -0.5572, 0.8038, -0.2153, -0.5491, 0.8076, -0.2153, -0.5491, 0.8076, -0.2153, -0.5491, 0.8076, -0.6538, -0.3175, 0.6869, -0.6538, -0.3175, 0.6869, -0.6538, -0.3175, 0.6869, 0.2791, -0.9603, 0.003373, 0.2791, -0.9603, 0.003373, 0.2791, -0.9603, 0.003373, 0.1061, -0.9943, 0.002875, 0.1061, -0.9943, 0.002875, 0.1061, -0.9943, 0.002875, -0.01927, -0.6021, 0.7982, -0.01927, -0.6021, 0.7982, -0.01927, -0.6021, 0.7982, 0.7993, 0.5769, 0.1682, 0.7993, 0.5769, 0.1682, 0.7993, 0.5769, 0.1682, 0.5564, 0.4451, 0.7016, 0.5564, 0.4451, 0.7016, 0.5564, 0.4451, 0.7016, 0.8247, 0.5529, -0.1193, 0.8247, 0.5529, -0.1193, 0.8247, 0.5529, -0.1193, 0.3456, 0.2703, 0.8986, 0.3456, 0.2703, 0.8986, 0.3456, 0.2703, 0.8986, 0.8339, -0.4987, -0.2366, 0.8339, -0.4987, -0.2366, 0.8339, -0.4987, -0.2366, 0.9684, -0.1885, -0.1635, 0.9684, -0.1885, -0.1635, 0.9684, -0.1885, -0.1635, 0.9936, -0.09331, -0.06372, 0.9936, -0.09331, -0.06372, 0.9936, -0.09331, -0.06372, 0.789, -0.3276, -0.5197, 0.789, -0.3276, -0.5197, 0.789, -0.3276, -0.5197, 0.6496, 0.656, -0.3843, 0.6496, 0.656, -0.3843, 0.6496, 0.656, -0.3843, 0.6591, 0.6938, -0.2901, 0.6591, 0.6938, -0.2901, 0.6591, 0.6938, -0.2901, 0.6737, 0.6883, 0.2691, 0.6737, 0.6883, 0.2691, 0.6737, 0.6883, 0.2691, 0.4173, -0.4354, 0.7977, 0.4173, -0.4354, 0.7977, 0.4173, -0.4354, 0.7977, 0.6482, 0.4841, 0.5878, 0.6482, 0.4841, 0.5878, 0.6482, 0.4841, 0.5878, -0.08109, 0.9855, 0.1493, -0.08109, 0.9855, 0.1493, -0.08109, 0.9855, 0.1493, -0.5872, 0.8094, 0.002672, -0.5872, 0.8094, 0.002672, -0.5872, 0.8094, 0.002672, -0.5848, 0.811, 0.01573, -0.5848, 0.811, 0.01573, -0.5848, 0.811, 0.01573, -0.5143, 0.8574, 0.01785, -0.5143, 0.8574, 0.01785, -0.5143, 0.8574, 0.01785, -0.3388, 0.5035, 0.7948, -0.3388, 0.5035, 0.7948, -0.3388, 0.5035, 0.7948, -0.7119, 0.7023, -0.0002253, -0.7119, 0.7023, -0.0002253, -0.7119, 0.7023, -0.0002253, -0.7727, 0.6347, 0.007328, -0.7727, 0.6347, 0.007328, -0.7727, 0.6347, 0.007328, -0.8519, 0.5236, -0.004074, -0.8519, 0.5236, -0.004074, -0.8519, 0.5236, -0.004074, -0.7895, -0.2495, 0.5607, -0.7895, -0.2495, 0.5607, -0.7895, -0.2495, 0.5607, -0.381, -0.4525, 0.8063, -0.381, -0.4525, 0.8063, -0.381, -0.4525, 0.8063, -0.323, -0.62, 0.7151, -0.323, -0.62, 0.7151, -0.323, -0.62, 0.7151, -0.3511, -0.4937, 0.7956, -0.3511, -0.4937, 0.7956, -0.3511, -0.4937, 0.7956, 0.08868, -0.6013, 0.7941, 0.08868, -0.6013, 0.7941, 0.08868, -0.6013, 0.7941, 0.003894, -0.009319, 0.9999, 0.003894, -0.009319, 0.9999, 0.003894, -0.009319, 0.9999, 0.0002116, 0.001026, 1.0, 0.0002116, 0.001026, 1.0, 0.0002116, 0.001026, 1.0, -0.004712, 0.004048, 1.0, -0.004712, 0.004048, 1.0, -0.004712, 0.004048, 1.0, 2.464e-05, -0.0001158, 1.0, 2.464e-05, -0.0001158, 1.0, 2.464e-05, -0.0001158, 1.0, 0.02096, -0.588, 0.8086, 0.02096, -0.588, 0.8086, 0.02096, -0.588, 0.8086, 0.5246, -0.8514, -0.003069, 0.5246, -0.8514, -0.003069, 0.5246, -0.8514, -0.003069, 0.5589, -0.8293, 0.003685, 0.5589, -0.8293, 0.003685, 0.5589, -0.8293, 0.003685, 0.9823, 0.1124, 0.1497, 0.9823, 0.1124, 0.1497, 0.9823, 0.1124, 0.1497, 0.9231, -0.2899, 0.2526, 0.9231, -0.2899, 0.2526, 0.9231, -0.2899, 0.2526, 0.4344, 0.4405, 0.7856, 0.4344, 0.4405, 0.7856, 0.4344, 0.4405, 0.7856, 0.8292, -0.5487, -0.1065, 0.8292, -0.5487, -0.1065, 0.8292, -0.5487, -0.1065, 0.687, 0.6191, -0.3805, 0.687, 0.6191, -0.3805, 0.687, 0.6191, -0.3805, 0.7479, 0.6357, -0.191, 0.7479, 0.6357, -0.191, 0.7479, 0.6357, -0.191, 0.7389, 0.6072, 0.2921, 0.7389, 0.6072, 0.2921, 0.7389, 0.6072, 0.2921, 0.2059, 0.247, 0.9469, 0.2059, 0.247, 0.9469, 0.2059, 0.247, 0.9469, 0.4845, 0.5001, -0.7178, 0.4845, 0.5001, -0.7178, 0.4845, 0.5001, -0.7178, 0.5184, 0.5511, -0.6539, 0.5184, 0.5511, -0.6539, 0.5184, 0.5511, -0.6539, 0.5169, 0.5852, -0.6248, 0.5169, 0.5852, -0.6248, 0.5169, 0.5852, -0.6248, 0.6096, 0.7317, -0.3051, 0.6096, 0.7317, -0.3051, 0.6096, 0.7317, -0.3051, 0.6029, 0.7561, -0.2544, 0.6029, 0.7561, -0.2544, 0.6029, 0.7561, -0.2544, 0.6412, 0.7339, 0.2241, 0.6412, 0.7339, 0.2241, 0.6412, 0.7339, 0.2241, 0.6357, 0.7713, 0.03235, 0.6357, 0.7713, 0.03235, 0.6357, 0.7713, 0.03235, 0.6332, 0.772, 0.05481, 0.6332, 0.772, 0.05481, 0.6332, 0.772, 0.05481, 0.6158, 0.785, -0.06808, 0.6158, 0.785, -0.06808, 0.6158, 0.785, -0.06808, -0.579, 0.1838, 0.7943, -0.579, 0.1838, 0.7943, -0.579, 0.1838, 0.7943, 0.7736, 0.2459, 0.5841, 0.7736, 0.2459, 0.5841, 0.7736, 0.2459, 0.5841, -0.4155, 0.8232, -0.3869, -0.4155, 0.8232, -0.3869, -0.4155, 0.8232, -0.3869, -0.3273, 0.8798, -0.3448, -0.3273, 0.8798, -0.3448, -0.3273, 0.8798, -0.3448, -0.05603, 0.9865, -0.1537, -0.05603, 0.9865, -0.1537, -0.05603, 0.9865, -0.1537, -0.457, 0.8894, 0.001506, -0.457, 0.8894, 0.001506, -0.457, 0.8894, 0.001506, 0.3582, 0.3745, -0.8552, 0.3582, 0.3745, -0.8552, 0.3582, 0.3745, -0.8552, -0.8862, 0.4633, 0.006713, -0.8862, 0.4633, 0.006713, -0.8862, 0.4633, 0.006713, -0.9614, -0.1766, 0.211, -0.9614, -0.1766, 0.211, -0.9614, -0.1766, 0.211, -0.5892, -0.1632, 0.7913, -0.5892, -0.1632, 0.7913, -0.5892, -0.1632, 0.7913, -0.6176, -0.02223, 0.7862, -0.6176, -0.02223, 0.7862, -0.6176, -0.02223, 0.7862, 0.6377, 0.5788, 0.5083, 0.6377, 0.5788, 0.5083, 0.6377, 0.5788, 0.5083, 0.6128, 0.5957, 0.5192, 0.6128, 0.5957, 0.5192, 0.6128, 0.5957, 0.5192, 0.4108, 0.3353, 0.8478, 0.4108, 0.3353, 0.8478, 0.4108, 0.3353, 0.8478, 0.7, 0.7138, -0.02431, 0.7, 0.7138, -0.02431, 0.7, 0.7138, -0.02431, 0.791, 0.6117, 0.007994, 0.791, 0.6117, 0.007994, 0.791, 0.6117, 0.007994, 0.7235, 0.6806, 0.1155, 0.7235, 0.6806, 0.1155, 0.7235, 0.6806, 0.1155, 0.7581, 0.6506, -0.04416, 0.7581, 0.6506, -0.04416, 0.7581, 0.6506, -0.04416, 0.4207, 0.592, -0.6874, 0.4207, 0.592, -0.6874, 0.4207, 0.592, -0.6874, 0.5917, 0.7967, 0.1235, 0.5917, 0.7967, 0.1235, 0.5917, 0.7967, 0.1235, -0.4795, 0.3733, 0.7942, -0.4795, 0.3733, 0.7942, -0.4795, 0.3733, 0.7942, -0.5147, 0.3099, 0.7994, -0.5147, 0.3099, 0.7994, -0.5147, 0.3099, 0.7994, -0.5001, 0.3223, 0.8037, -0.5001, 0.3223, 0.8037, -0.5001, 0.3223, 0.8037, -0.07465, 0.997, 0.02153, -0.07465, 0.997, 0.02153, -0.07465, 0.997, 0.02153, 0.4056, 0.5406, -0.737, 0.4056, 0.5406, -0.737, 0.4056, 0.5406, -0.737, 0.9076, -0.002123, -0.4198, 0.9076, -0.002123, -0.4198, 0.9076, -0.002123, -0.4198, 0.9055, 0.006813, -0.4244, 0.9055, 0.006813, -0.4244, 0.9055, 0.006813, -0.4244, 0.5102, 0.3738, -0.7746, 0.5102, 0.3738, -0.7746, 0.5102, 0.3738, -0.7746, 0.149, 0.7775, 0.6109, 0.149, 0.7775, 0.6109, 0.149, 0.7775, 0.6109, 0.5405, 0.7962, 0.2721, 0.5405, 0.7962, 0.2721, 0.5405, 0.7962, 0.2721, 0.5419, 0.7755, 0.3239, 0.5419, 0.7755, 0.3239, 0.5419, 0.7755, 0.3239, -0.3696, 0.4635, 0.8053, -0.3696, 0.4635, 0.8053, -0.3696, 0.4635, 0.8053, 0.1446, -0.5934, 0.7918, 0.1446, -0.5934, 0.7918, 0.1446, -0.5934, 0.7918, -0.05076, 0.9986, 0.01624, -0.05076, 0.9986, 0.01624, -0.05076, 0.9986, 0.01624, 0.01111, 0.9996, -0.0251, 0.01111, 0.9996, -0.0251, 0.01111, 0.9996, -0.0251, -0.2765, 0.947, -0.1636, -0.2765, 0.947, -0.1636, -0.2765, 0.947, -0.1636, 0.5239, 0.4787, -0.7045, 0.5239, 0.4787, -0.7045, 0.5239, 0.4787, -0.7045, -0.4137, 0.4408, 0.7966, -0.4137, 0.4408, 0.7966, -0.4137, 0.4408, 0.7966, -0.9495, 0.3138, 0.004178, -0.9495, 0.3138, 0.004178, -0.9495, 0.3138, 0.004178, -0.9512, 0.3086, 0.00296, -0.9512, 0.3086, 0.00296, -0.9512, 0.3086, 0.00296, 0.7286, 0.6843, 0.03165, 0.7286, 0.6843, 0.03165, 0.7286, 0.6843, 0.03165, 0.6821, -0.7313, 0.006109, 0.6821, -0.7313, 0.006109, 0.6821, -0.7313, 0.006109, 0.6723, 0.5189, -0.5279, 0.6723, 0.5189, -0.5279, 0.6723, 0.5189, -0.5279, 0.7181, 0.5308, -0.4501, 0.7181, 0.5308, -0.4501, 0.7181, 0.5308, -0.4501, -0.9982, -0.06007, 0.008365, -0.9982, -0.06007, 0.008365, -0.9982, -0.06007, 0.008365, -0.9956, -0.0932, 0.004612, -0.9956, -0.0932, 0.004612, -0.9956, -0.0932, 0.004612, 0.0001355, -7.805e-05, -1.0, 0.0001355, -7.805e-05, -1.0, 0.0001355, -7.805e-05, -1.0, 0.0001413, 0.01001, -0.9999, 0.0001413, 0.01001, -0.9999, 0.0001413, 0.01001, -0.9999, 0.0003196, -0.0004369, -1.0, 0.0003196, -0.0004369, -1.0, 0.0003196, -0.0004369, -1.0, -0.0001238, 0.0001254, -1.0, -0.0001238, 0.0001254, -1.0, -0.0001238, 0.0001254, -1.0, 0.002095, -0.00785, -1.0, 0.002095, -0.00785, -1.0, 0.002095, -0.00785, -1.0, -0.007974, -0.003938, -1.0, -0.007974, -0.003938, -1.0, -0.007974, -0.003938, -1.0, -0.004986, 0.0009657, -1.0, -0.004986, 0.0009657, -1.0, -0.004986, 0.0009657, -1.0, -0.001113, 0.001359, -1.0, -0.001113, 0.001359, -1.0, -0.001113, 0.001359, -1.0, -0.001607, 0.0009059, -1.0, -0.001607, 0.0009059, -1.0, -0.001607, 0.0009059, -1.0, 0.003524, 0.0009104, -1.0, 0.003524, 0.0009104, -1.0, 0.003524, 0.0009104, -1.0, 0.001932, -0.01154, -0.9999, 0.001932, -0.01154, -0.9999, 0.001932, -0.01154, -0.9999, -0.0004653, 5.757e-05, -1.0, -0.0004653, 5.757e-05, -1.0, -0.0004653, 5.757e-05, -1.0, -0.0005551, 0.0002242, -1.0, -0.0005551, 0.0002242, -1.0, -0.0005551, 0.0002242, -1.0, 0.0006255, 0.002279, -1.0, 0.0006255, 0.002279, -1.0, 0.0006255, 0.002279, -1.0, -0.0005854, -0.01394, -0.9999, -0.0005854, -0.01394, -0.9999, -0.0005854, -0.01394, -0.9999, 0.001695, -0.003275, -1.0, 0.001695, -0.003275, -1.0, 0.001695, -0.003275, -1.0, -0.00856, 0.0008839, -1.0, -0.00856, 0.0008839, -1.0, -0.00856, 0.0008839, -1.0, -0.000123, 0.001555, -1.0, -0.000123, 0.001555, -1.0, -0.000123, 0.001555, -1.0, -0.003384, 0.0009795, -1.0, -0.003384, 0.0009795, -1.0, -0.003384, 0.0009795, -1.0, 0.004299, -0.01092, -0.9999, 0.004299, -0.01092, -0.9999, 0.004299, -0.01092, -0.9999, -0.002835, 0.0006689, -1.0, -0.002835, 0.0006689, -1.0, -0.002835, 0.0006689, -1.0, 3.633e-05, 4.386e-06, 1.0, 3.633e-05, 4.386e-06, 1.0, 3.633e-05, 4.386e-06, 1.0, 0.0001166, 1.41e-05, 1.0, 0.0001166, 1.41e-05, 1.0, 0.0001166, 1.41e-05, 1.0])] * 3)])

# ---- objects
ob_link7 = bpy.data.objects.new('link7', me_link7)

# ---- transforms, parenting, visibility, modifiers, constraints
ob_link7.location = (0.0, 0.0, 0.0)
ob_link7.rotation_euler = (0.0, -0.0, -0.7854)

# ---- collection membership
scene.collection.objects.link(ob_link7)

# ---- scene / render settings (as saved in the file)
scene.frame_start = 1; scene.frame_end = 250; scene.frame_set(1)
scene.render.engine = 'BLENDER_EEVEE_NEXT'
scene.cycles.sampling_pattern = 'TABULATED_SOBOL'
scene.cycles.use_light_tree = False
scene.view_settings.view_transform = 'Filmic'
bpy.context.view_layer.update()

# ---- added for rendering (the .blend has no active camera and no usable light): camera, sun
cam_auto = bpy.data.cameras.new('AutoCamera')
cam_auto.lens = 50.0
cam_auto.sensor_width = 36.0
cam_auto.clip_end = 1000.0
ob_auto_camera = bpy.data.objects.new('AutoCamera', cam_auto)
scene.collection.objects.link(ob_auto_camera)
ob_auto_camera.location = (0.263626, -0.284814, 0.269263)
ob_auto_camera.rotation_euler = (1.09748, -7.21219e-08, 0.694738)
scene.camera = ob_auto_camera
light_auto_sun = bpy.data.lights.new('AutoSun', 'SUN')
light_auto_sun.energy = 3.0
light_auto_sun.angle = 0.0523599
ob_auto_sun = bpy.data.objects.new('AutoSun', light_auto_sun)
scene.collection.objects.link(ob_auto_sun)
ob_auto_sun.rotation_euler = (0.872665, 0.174533, 0.523599)
bpy.context.view_layer.update()
